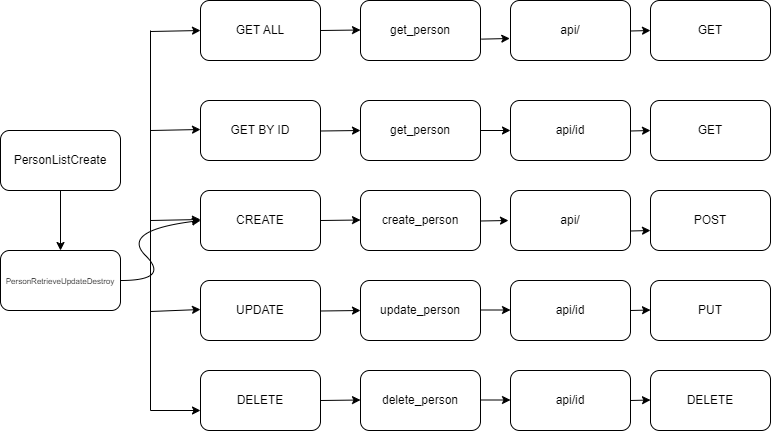

The diagram above was exported from draw.io. Its source (the exported page's mxGraphModel, read from the mxfile embedded in the PNG):
<mxGraphModel dx="794" dy="1532" grid="1" gridSize="10" guides="1" tooltips="1" connect="1" arrows="1" fold="1" page="1" pageScale="1" pageWidth="850" pageHeight="1100" math="0" shadow="0">
  <root>
    <mxCell id="0" />
    <mxCell id="1" parent="0" />
    <mxCell id="Fsvf2BxqLciBvMt9J3wm-1" value="PersonListCreate" style="rounded=1;whiteSpace=wrap;html=1;" parent="1" vertex="1">
      <mxGeometry x="90" y="100" width="120" height="60" as="geometry" />
    </mxCell>
    <mxCell id="Fsvf2BxqLciBvMt9J3wm-2" value="&lt;font color=&quot;#000000&quot; style=&quot;font-size: 8px;&quot;&gt;PersonRetrieveUpdateDestroy&lt;/font&gt;" style="rounded=1;whiteSpace=wrap;html=1;" parent="1" vertex="1">
      <mxGeometry x="90" y="220" width="120" height="60" as="geometry" />
    </mxCell>
    <mxCell id="Fsvf2BxqLciBvMt9J3wm-3" value="" style="endArrow=classic;html=1;rounded=0;exitX=1.006;exitY=0.644;exitDx=0;exitDy=0;exitPerimeter=0;entryX=-0.006;entryY=0.633;entryDx=0;entryDy=0;entryPerimeter=0;" parent="1" source="Fsvf2BxqLciBvMt9J3wm-10" target="Fsvf2BxqLciBvMt9J3wm-15" edge="1">
      <mxGeometry width="50" height="50" relative="1" as="geometry">
        <mxPoint x="550" y="60" as="sourcePoint" />
        <mxPoint x="600" y="10" as="targetPoint" />
      </mxGeometry>
    </mxCell>
    <mxCell id="Fsvf2BxqLciBvMt9J3wm-4" value="" style="endArrow=classic;html=1;rounded=0;" parent="1" source="Fsvf2BxqLciBvMt9J3wm-1" edge="1">
      <mxGeometry width="50" height="50" relative="1" as="geometry">
        <mxPoint x="160" y="120" as="sourcePoint" />
        <mxPoint x="150" y="220" as="targetPoint" />
      </mxGeometry>
    </mxCell>
    <mxCell id="Fsvf2BxqLciBvMt9J3wm-5" value="GET ALL" style="rounded=1;whiteSpace=wrap;html=1;" parent="1" vertex="1">
      <mxGeometry x="290" y="-30" width="120" height="60" as="geometry" />
    </mxCell>
    <mxCell id="Fsvf2BxqLciBvMt9J3wm-6" value="GET BY ID" style="rounded=1;whiteSpace=wrap;html=1;" parent="1" vertex="1">
      <mxGeometry x="290" y="70" width="120" height="60" as="geometry" />
    </mxCell>
    <mxCell id="Fsvf2BxqLciBvMt9J3wm-7" value="CREATE" style="rounded=1;whiteSpace=wrap;html=1;" parent="1" vertex="1">
      <mxGeometry x="290" y="160" width="120" height="60" as="geometry" />
    </mxCell>
    <mxCell id="Fsvf2BxqLciBvMt9J3wm-8" value="UPDATE" style="rounded=1;whiteSpace=wrap;html=1;" parent="1" vertex="1">
      <mxGeometry x="290" y="250" width="120" height="60" as="geometry" />
    </mxCell>
    <mxCell id="Fsvf2BxqLciBvMt9J3wm-9" value="DELETE" style="rounded=1;whiteSpace=wrap;html=1;" parent="1" vertex="1">
      <mxGeometry x="290" y="340" width="120" height="60" as="geometry" />
    </mxCell>
    <mxCell id="Fsvf2BxqLciBvMt9J3wm-10" value="get_person" style="rounded=1;whiteSpace=wrap;html=1;" parent="1" vertex="1">
      <mxGeometry x="450" y="-30" width="120" height="60" as="geometry" />
    </mxCell>
    <mxCell id="Fsvf2BxqLciBvMt9J3wm-11" value="get_person" style="rounded=1;whiteSpace=wrap;html=1;" parent="1" vertex="1">
      <mxGeometry x="450" y="70" width="120" height="60" as="geometry" />
    </mxCell>
    <mxCell id="Fsvf2BxqLciBvMt9J3wm-12" value="create_person" style="rounded=1;whiteSpace=wrap;html=1;" parent="1" vertex="1">
      <mxGeometry x="450" y="160" width="120" height="60" as="geometry" />
    </mxCell>
    <mxCell id="Fsvf2BxqLciBvMt9J3wm-13" value="update_person" style="rounded=1;whiteSpace=wrap;html=1;" parent="1" vertex="1">
      <mxGeometry x="450" y="250" width="120" height="60" as="geometry" />
    </mxCell>
    <mxCell id="Fsvf2BxqLciBvMt9J3wm-14" value="delete_person" style="rounded=1;whiteSpace=wrap;html=1;" parent="1" vertex="1">
      <mxGeometry x="450" y="340" width="120" height="60" as="geometry" />
    </mxCell>
    <mxCell id="Fsvf2BxqLciBvMt9J3wm-15" value="api/" style="rounded=1;whiteSpace=wrap;html=1;" parent="1" vertex="1">
      <mxGeometry x="600" y="-30" width="120" height="60" as="geometry" />
    </mxCell>
    <mxCell id="Fsvf2BxqLciBvMt9J3wm-16" value="api/id" style="rounded=1;whiteSpace=wrap;html=1;" parent="1" vertex="1">
      <mxGeometry x="600" y="70" width="120" height="60" as="geometry" />
    </mxCell>
    <mxCell id="Fsvf2BxqLciBvMt9J3wm-17" value="api/" style="rounded=1;whiteSpace=wrap;html=1;" parent="1" vertex="1">
      <mxGeometry x="600" y="160" width="120" height="60" as="geometry" />
    </mxCell>
    <mxCell id="Fsvf2BxqLciBvMt9J3wm-18" value="api/id" style="rounded=1;whiteSpace=wrap;html=1;" parent="1" vertex="1">
      <mxGeometry x="600" y="250" width="120" height="60" as="geometry" />
    </mxCell>
    <mxCell id="Fsvf2BxqLciBvMt9J3wm-19" value="api/id" style="rounded=1;whiteSpace=wrap;html=1;" parent="1" vertex="1">
      <mxGeometry x="600" y="340" width="120" height="60" as="geometry" />
    </mxCell>
    <mxCell id="Fsvf2BxqLciBvMt9J3wm-20" value="GET" style="rounded=1;whiteSpace=wrap;html=1;" parent="1" vertex="1">
      <mxGeometry x="740" y="-30" width="120" height="60" as="geometry" />
    </mxCell>
    <mxCell id="Fsvf2BxqLciBvMt9J3wm-21" value="GET" style="rounded=1;whiteSpace=wrap;html=1;" parent="1" vertex="1">
      <mxGeometry x="740" y="70" width="120" height="60" as="geometry" />
    </mxCell>
    <mxCell id="Fsvf2BxqLciBvMt9J3wm-22" value="POST" style="rounded=1;whiteSpace=wrap;html=1;" parent="1" vertex="1">
      <mxGeometry x="740" y="160" width="120" height="60" as="geometry" />
    </mxCell>
    <mxCell id="Fsvf2BxqLciBvMt9J3wm-23" value="PUT" style="rounded=1;whiteSpace=wrap;html=1;" parent="1" vertex="1">
      <mxGeometry x="740" y="250" width="120" height="60" as="geometry" />
    </mxCell>
    <mxCell id="Fsvf2BxqLciBvMt9J3wm-24" value="DELETE" style="rounded=1;whiteSpace=wrap;html=1;" parent="1" vertex="1">
      <mxGeometry x="740" y="340" width="120" height="60" as="geometry" />
    </mxCell>
    <mxCell id="Fsvf2BxqLciBvMt9J3wm-25" value="" style="endArrow=none;html=1;rounded=0;strokeColor=#000000;" parent="1" edge="1">
      <mxGeometry width="50" height="50" relative="1" as="geometry">
        <mxPoint x="240" y="380" as="sourcePoint" />
        <mxPoint x="240" as="targetPoint" />
        <Array as="points" />
      </mxGeometry>
    </mxCell>
    <mxCell id="Fsvf2BxqLciBvMt9J3wm-26" value="" style="endArrow=classic;html=1;rounded=0;strokeColor=#000000;" parent="1" edge="1">
      <mxGeometry width="50" height="50" relative="1" as="geometry">
        <mxPoint x="240" y="380" as="sourcePoint" />
        <mxPoint x="290" y="380" as="targetPoint" />
      </mxGeometry>
    </mxCell>
    <mxCell id="Fsvf2BxqLciBvMt9J3wm-27" value="" style="endArrow=classic;html=1;rounded=0;strokeColor=#000000;entryX=0;entryY=0.633;entryDx=0;entryDy=0;entryPerimeter=0;" parent="1" edge="1">
      <mxGeometry width="50" height="50" relative="1" as="geometry">
        <mxPoint x="240" y="281" as="sourcePoint" />
        <mxPoint x="290" y="279" as="targetPoint" />
      </mxGeometry>
    </mxCell>
    <mxCell id="Fsvf2BxqLciBvMt9J3wm-28" value="" style="endArrow=classic;html=1;rounded=0;strokeColor=#000000;entryX=0;entryY=0.633;entryDx=0;entryDy=0;entryPerimeter=0;" parent="1" edge="1">
      <mxGeometry width="50" height="50" relative="1" as="geometry">
        <mxPoint x="240" y="190" as="sourcePoint" />
        <mxPoint x="290" y="189" as="targetPoint" />
      </mxGeometry>
    </mxCell>
    <mxCell id="Fsvf2BxqLciBvMt9J3wm-29" value="" style="endArrow=classic;html=1;rounded=0;strokeColor=#000000;entryX=0;entryY=0.633;entryDx=0;entryDy=0;entryPerimeter=0;" parent="1" edge="1">
      <mxGeometry width="50" height="50" relative="1" as="geometry">
        <mxPoint x="240" y="100" as="sourcePoint" />
        <mxPoint x="290" y="99" as="targetPoint" />
      </mxGeometry>
    </mxCell>
    <mxCell id="Fsvf2BxqLciBvMt9J3wm-30" value="" style="endArrow=classic;html=1;rounded=0;strokeColor=#000000;entryX=0;entryY=0.633;entryDx=0;entryDy=0;entryPerimeter=0;" parent="1" edge="1">
      <mxGeometry width="50" height="50" relative="1" as="geometry">
        <mxPoint x="240" y="1" as="sourcePoint" />
        <mxPoint x="290" as="targetPoint" />
      </mxGeometry>
    </mxCell>
    <mxCell id="Fsvf2BxqLciBvMt9J3wm-32" value="" style="curved=1;endArrow=classic;html=1;rounded=0;entryX=0;entryY=0.5;entryDx=0;entryDy=0;" parent="1" target="Fsvf2BxqLciBvMt9J3wm-7" edge="1">
      <mxGeometry width="50" height="50" relative="1" as="geometry">
        <mxPoint x="210" y="250" as="sourcePoint" />
        <mxPoint x="260" y="200" as="targetPoint" />
        <Array as="points">
          <mxPoint x="260" y="250" />
          <mxPoint x="210" y="200" />
        </Array>
      </mxGeometry>
    </mxCell>
    <mxCell id="L1mk8nvWRlRvzG-29bi5-1" value="" style="endArrow=classic;html=1;rounded=0;exitX=1.006;exitY=0.644;exitDx=0;exitDy=0;exitPerimeter=0;" edge="1" parent="1">
      <mxGeometry width="50" height="50" relative="1" as="geometry">
        <mxPoint x="570" y="100" as="sourcePoint" />
        <mxPoint x="600" y="100" as="targetPoint" />
      </mxGeometry>
    </mxCell>
    <mxCell id="L1mk8nvWRlRvzG-29bi5-2" value="" style="endArrow=classic;html=1;rounded=0;exitX=1.006;exitY=0.644;exitDx=0;exitDy=0;exitPerimeter=0;" edge="1" parent="1">
      <mxGeometry width="50" height="50" relative="1" as="geometry">
        <mxPoint x="570" y="190.5" as="sourcePoint" />
        <mxPoint x="598" y="190" as="targetPoint" />
      </mxGeometry>
    </mxCell>
    <mxCell id="L1mk8nvWRlRvzG-29bi5-3" value="" style="endArrow=classic;html=1;rounded=0;exitX=1.006;exitY=0.644;exitDx=0;exitDy=0;exitPerimeter=0;" edge="1" parent="1">
      <mxGeometry width="50" height="50" relative="1" as="geometry">
        <mxPoint x="570" y="279.5" as="sourcePoint" />
        <mxPoint x="600" y="279.5" as="targetPoint" />
      </mxGeometry>
    </mxCell>
    <mxCell id="L1mk8nvWRlRvzG-29bi5-4" value="" style="endArrow=classic;html=1;rounded=0;exitX=1.006;exitY=0.644;exitDx=0;exitDy=0;exitPerimeter=0;" edge="1" parent="1">
      <mxGeometry width="50" height="50" relative="1" as="geometry">
        <mxPoint x="570" y="369.5" as="sourcePoint" />
        <mxPoint x="600" y="369.5" as="targetPoint" />
      </mxGeometry>
    </mxCell>
    <mxCell id="L1mk8nvWRlRvzG-29bi5-5" value="" style="endArrow=classic;html=1;rounded=0;exitX=1;exitY=0.5;exitDx=0;exitDy=0;" edge="1" parent="1" source="Fsvf2BxqLciBvMt9J3wm-18">
      <mxGeometry width="50" height="50" relative="1" as="geometry">
        <mxPoint x="710" y="279.5" as="sourcePoint" />
        <mxPoint x="740" y="279.5" as="targetPoint" />
      </mxGeometry>
    </mxCell>
    <mxCell id="L1mk8nvWRlRvzG-29bi5-6" value="" style="endArrow=classic;html=1;rounded=0;exitX=1;exitY=0.5;exitDx=0;exitDy=0;" edge="1" parent="1">
      <mxGeometry width="50" height="50" relative="1" as="geometry">
        <mxPoint x="720" y="370" as="sourcePoint" />
        <mxPoint x="740" y="369.5" as="targetPoint" />
      </mxGeometry>
    </mxCell>
    <mxCell id="L1mk8nvWRlRvzG-29bi5-7" value="" style="endArrow=classic;html=1;rounded=0;exitX=1;exitY=0.5;exitDx=0;exitDy=0;" edge="1" parent="1">
      <mxGeometry width="50" height="50" relative="1" as="geometry">
        <mxPoint x="720" y="200.5" as="sourcePoint" />
        <mxPoint x="740" y="200" as="targetPoint" />
      </mxGeometry>
    </mxCell>
    <mxCell id="L1mk8nvWRlRvzG-29bi5-8" value="" style="endArrow=classic;html=1;rounded=0;exitX=1;exitY=0.5;exitDx=0;exitDy=0;" edge="1" parent="1">
      <mxGeometry width="50" height="50" relative="1" as="geometry">
        <mxPoint x="720" y="100.5" as="sourcePoint" />
        <mxPoint x="740" y="100" as="targetPoint" />
      </mxGeometry>
    </mxCell>
    <mxCell id="L1mk8nvWRlRvzG-29bi5-9" value="" style="endArrow=classic;html=1;rounded=0;exitX=1;exitY=0.5;exitDx=0;exitDy=0;" edge="1" parent="1">
      <mxGeometry width="50" height="50" relative="1" as="geometry">
        <mxPoint x="720" y="0.5" as="sourcePoint" />
        <mxPoint x="740" as="targetPoint" />
      </mxGeometry>
    </mxCell>
    <mxCell id="L1mk8nvWRlRvzG-29bi5-10" value="" style="endArrow=classic;html=1;rounded=0;exitX=1;exitY=0.5;exitDx=0;exitDy=0;entryX=-0.006;entryY=0.633;entryDx=0;entryDy=0;entryPerimeter=0;" edge="1" parent="1" source="Fsvf2BxqLciBvMt9J3wm-5">
      <mxGeometry width="50" height="50" relative="1" as="geometry">
        <mxPoint x="422" y="0.5" as="sourcePoint" />
        <mxPoint x="450" y="-0.5" as="targetPoint" />
      </mxGeometry>
    </mxCell>
    <mxCell id="L1mk8nvWRlRvzG-29bi5-11" value="" style="endArrow=classic;html=1;rounded=0;exitX=1;exitY=0.5;exitDx=0;exitDy=0;entryX=-0.006;entryY=0.633;entryDx=0;entryDy=0;entryPerimeter=0;" edge="1" parent="1">
      <mxGeometry width="50" height="50" relative="1" as="geometry">
        <mxPoint x="410" y="100.5" as="sourcePoint" />
        <mxPoint x="450" y="100" as="targetPoint" />
      </mxGeometry>
    </mxCell>
    <mxCell id="L1mk8nvWRlRvzG-29bi5-12" value="" style="endArrow=classic;html=1;rounded=0;exitX=1;exitY=0.5;exitDx=0;exitDy=0;entryX=-0.006;entryY=0.633;entryDx=0;entryDy=0;entryPerimeter=0;" edge="1" parent="1">
      <mxGeometry width="50" height="50" relative="1" as="geometry">
        <mxPoint x="410" y="190" as="sourcePoint" />
        <mxPoint x="450" y="189.5" as="targetPoint" />
      </mxGeometry>
    </mxCell>
    <mxCell id="L1mk8nvWRlRvzG-29bi5-13" value="" style="endArrow=classic;html=1;rounded=0;exitX=1;exitY=0.5;exitDx=0;exitDy=0;entryX=-0.006;entryY=0.633;entryDx=0;entryDy=0;entryPerimeter=0;" edge="1" parent="1">
      <mxGeometry width="50" height="50" relative="1" as="geometry">
        <mxPoint x="410" y="280.5" as="sourcePoint" />
        <mxPoint x="450" y="280" as="targetPoint" />
      </mxGeometry>
    </mxCell>
    <mxCell id="L1mk8nvWRlRvzG-29bi5-14" value="" style="endArrow=classic;html=1;rounded=0;exitX=1;exitY=0.5;exitDx=0;exitDy=0;entryX=-0.006;entryY=0.633;entryDx=0;entryDy=0;entryPerimeter=0;" edge="1" parent="1">
      <mxGeometry width="50" height="50" relative="1" as="geometry">
        <mxPoint x="410" y="370" as="sourcePoint" />
        <mxPoint x="450" y="369.5" as="targetPoint" />
      </mxGeometry>
    </mxCell>
  </root>
</mxGraphModel>